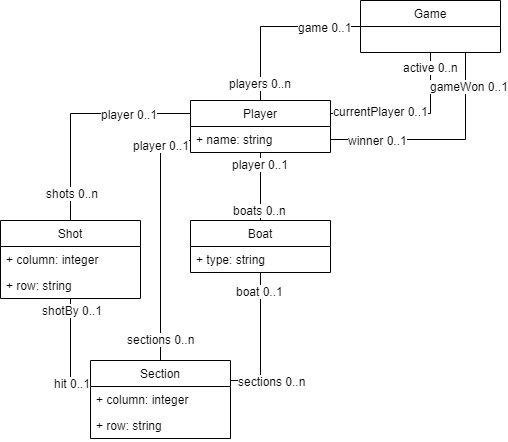

The diagram above was exported from draw.io. Its source (the exported page's mxGraphModel, read from the mxfile embedded in the PNG):
<mxGraphModel dx="1058" dy="808" grid="1" gridSize="10" guides="1" tooltips="1" connect="1" arrows="1" fold="1" page="1" pageScale="1" pageWidth="1400" pageHeight="1169" math="0" shadow="0">
  <root>
    <mxCell id="0" />
    <mxCell id="1" parent="0" />
    <mxCell id="evgp_dQQ-Ux5oJp2dxVW-62" style="edgeStyle=orthogonalEdgeStyle;rounded=0;orthogonalLoop=1;jettySize=auto;html=1;exitX=0;exitY=0.5;exitDx=0;exitDy=0;entryX=0.5;entryY=0;entryDx=0;entryDy=0;endArrow=none;endFill=0;" parent="1" source="evgp_dQQ-Ux5oJp2dxVW-54" target="evgp_dQQ-Ux5oJp2dxVW-58" edge="1">
      <mxGeometry relative="1" as="geometry" />
    </mxCell>
    <mxCell id="evgp_dQQ-Ux5oJp2dxVW-63" value="game 0..1" style="text;html=1;resizable=0;points=[];align=center;verticalAlign=middle;labelBackgroundColor=#ffffff;" parent="evgp_dQQ-Ux5oJp2dxVW-62" vertex="1" connectable="0">
      <mxGeometry x="-0.5862" relative="1" as="geometry">
        <mxPoint as="offset" />
      </mxGeometry>
    </mxCell>
    <mxCell id="evgp_dQQ-Ux5oJp2dxVW-64" value="players 0..n&lt;br&gt;" style="text;html=1;resizable=0;points=[];align=center;verticalAlign=middle;labelBackgroundColor=#ffffff;" parent="evgp_dQQ-Ux5oJp2dxVW-62" vertex="1" connectable="0">
      <mxGeometry x="0.7931" y="-1" relative="1" as="geometry">
        <mxPoint as="offset" />
      </mxGeometry>
    </mxCell>
    <mxCell id="evgp_dQQ-Ux5oJp2dxVW-65" style="edgeStyle=orthogonalEdgeStyle;rounded=0;orthogonalLoop=1;jettySize=auto;html=1;exitX=0.5;exitY=1;exitDx=0;exitDy=0;entryX=1;entryY=0.25;entryDx=0;entryDy=0;endArrow=none;endFill=0;" parent="1" source="evgp_dQQ-Ux5oJp2dxVW-54" target="evgp_dQQ-Ux5oJp2dxVW-58" edge="1">
      <mxGeometry relative="1" as="geometry" />
    </mxCell>
    <mxCell id="evgp_dQQ-Ux5oJp2dxVW-66" value="active 0..n" style="text;html=1;resizable=0;points=[];align=center;verticalAlign=middle;labelBackgroundColor=#ffffff;" parent="evgp_dQQ-Ux5oJp2dxVW-65" vertex="1" connectable="0">
      <mxGeometry x="-0.8261" relative="1" as="geometry">
        <mxPoint as="offset" />
      </mxGeometry>
    </mxCell>
    <mxCell id="evgp_dQQ-Ux5oJp2dxVW-67" value="currentPlayer 0..1" style="text;html=1;resizable=0;points=[];align=center;verticalAlign=middle;labelBackgroundColor=#ffffff;" parent="evgp_dQQ-Ux5oJp2dxVW-65" vertex="1" connectable="0">
      <mxGeometry x="0.8012" relative="1" as="geometry">
        <mxPoint x="34" y="-3" as="offset" />
      </mxGeometry>
    </mxCell>
    <mxCell id="evgp_dQQ-Ux5oJp2dxVW-68" style="edgeStyle=orthogonalEdgeStyle;rounded=0;orthogonalLoop=1;jettySize=auto;html=1;exitX=0.75;exitY=1;exitDx=0;exitDy=0;entryX=1;entryY=0.5;entryDx=0;entryDy=0;endArrow=none;endFill=0;" parent="1" source="evgp_dQQ-Ux5oJp2dxVW-54" target="evgp_dQQ-Ux5oJp2dxVW-59" edge="1">
      <mxGeometry relative="1" as="geometry" />
    </mxCell>
    <mxCell id="evgp_dQQ-Ux5oJp2dxVW-69" value="winner 0..1" style="text;html=1;resizable=0;points=[];align=center;verticalAlign=middle;labelBackgroundColor=#ffffff;" parent="evgp_dQQ-Ux5oJp2dxVW-68" vertex="1" connectable="0">
      <mxGeometry x="0.5766" relative="1" as="geometry">
        <mxPoint as="offset" />
      </mxGeometry>
    </mxCell>
    <mxCell id="evgp_dQQ-Ux5oJp2dxVW-70" value="gameWon 0..1" style="text;html=1;resizable=0;points=[];align=center;verticalAlign=middle;labelBackgroundColor=#ffffff;" parent="evgp_dQQ-Ux5oJp2dxVW-68" vertex="1" connectable="0">
      <mxGeometry x="-0.7027" y="3" relative="1" as="geometry">
        <mxPoint as="offset" />
      </mxGeometry>
    </mxCell>
    <mxCell id="evgp_dQQ-Ux5oJp2dxVW-54" value="Game" style="swimlane;fontStyle=0;childLayout=stackLayout;horizontal=1;startSize=26;fillColor=none;horizontalStack=0;resizeParent=1;resizeParentMax=0;resizeLast=0;collapsible=1;marginBottom=0;" parent="1" vertex="1">
      <mxGeometry x="580" y="40" width="140" height="52" as="geometry" />
    </mxCell>
    <mxCell id="evgp_dQQ-Ux5oJp2dxVW-76" style="edgeStyle=orthogonalEdgeStyle;rounded=0;orthogonalLoop=1;jettySize=auto;html=1;exitX=0;exitY=0.25;exitDx=0;exitDy=0;entryX=0.5;entryY=0;entryDx=0;entryDy=0;endArrow=none;endFill=0;" parent="1" source="evgp_dQQ-Ux5oJp2dxVW-58" target="evgp_dQQ-Ux5oJp2dxVW-71" edge="1">
      <mxGeometry relative="1" as="geometry" />
    </mxCell>
    <mxCell id="evgp_dQQ-Ux5oJp2dxVW-77" value="player 0..1" style="text;html=1;resizable=0;points=[];align=center;verticalAlign=middle;labelBackgroundColor=#ffffff;" parent="evgp_dQQ-Ux5oJp2dxVW-76" vertex="1" connectable="0">
      <mxGeometry x="-0.4558" relative="1" as="geometry">
        <mxPoint as="offset" />
      </mxGeometry>
    </mxCell>
    <mxCell id="evgp_dQQ-Ux5oJp2dxVW-78" value="shots 0..n" style="text;html=1;resizable=0;points=[];align=center;verticalAlign=middle;labelBackgroundColor=#ffffff;" parent="evgp_dQQ-Ux5oJp2dxVW-76" vertex="1" connectable="0">
      <mxGeometry x="0.7551" y="1" relative="1" as="geometry">
        <mxPoint as="offset" />
      </mxGeometry>
    </mxCell>
    <mxCell id="evgp_dQQ-Ux5oJp2dxVW-58" value="Player" style="swimlane;fontStyle=0;childLayout=stackLayout;horizontal=1;startSize=26;fillColor=none;horizontalStack=0;resizeParent=1;resizeParentMax=0;resizeLast=0;collapsible=1;marginBottom=0;" parent="1" vertex="1">
      <mxGeometry x="410" y="140" width="140" height="52" as="geometry" />
    </mxCell>
    <mxCell id="evgp_dQQ-Ux5oJp2dxVW-59" value="+ name: string" style="text;strokeColor=none;fillColor=none;align=left;verticalAlign=top;spacingLeft=4;spacingRight=4;overflow=hidden;rotatable=0;points=[[0,0.5],[1,0.5]];portConstraint=eastwest;" parent="evgp_dQQ-Ux5oJp2dxVW-58" vertex="1">
      <mxGeometry y="26" width="140" height="26" as="geometry" />
    </mxCell>
    <mxCell id="evgp_dQQ-Ux5oJp2dxVW-71" value="Shot" style="swimlane;fontStyle=0;childLayout=stackLayout;horizontal=1;startSize=26;fillColor=none;horizontalStack=0;resizeParent=1;resizeParentMax=0;resizeLast=0;collapsible=1;marginBottom=0;" parent="1" vertex="1">
      <mxGeometry x="220" y="260" width="140" height="78" as="geometry" />
    </mxCell>
    <mxCell id="evgp_dQQ-Ux5oJp2dxVW-72" value="+ column: integer" style="text;strokeColor=none;fillColor=none;align=left;verticalAlign=top;spacingLeft=4;spacingRight=4;overflow=hidden;rotatable=0;points=[[0,0.5],[1,0.5]];portConstraint=eastwest;" parent="evgp_dQQ-Ux5oJp2dxVW-71" vertex="1">
      <mxGeometry y="26" width="140" height="26" as="geometry" />
    </mxCell>
    <mxCell id="evgp_dQQ-Ux5oJp2dxVW-73" value="+ row: string" style="text;strokeColor=none;fillColor=none;align=left;verticalAlign=top;spacingLeft=4;spacingRight=4;overflow=hidden;rotatable=0;points=[[0,0.5],[1,0.5]];portConstraint=eastwest;" parent="evgp_dQQ-Ux5oJp2dxVW-71" vertex="1">
      <mxGeometry y="52" width="140" height="26" as="geometry" />
    </mxCell>
    <mxCell id="evgp_dQQ-Ux5oJp2dxVW-87" style="edgeStyle=orthogonalEdgeStyle;rounded=0;orthogonalLoop=1;jettySize=auto;html=1;exitX=1;exitY=0.25;exitDx=0;exitDy=0;endArrow=none;endFill=0;" parent="1" source="evgp_dQQ-Ux5oJp2dxVW-79" target="evgp_dQQ-Ux5oJp2dxVW-82" edge="1">
      <mxGeometry relative="1" as="geometry" />
    </mxCell>
    <mxCell id="evgp_dQQ-Ux5oJp2dxVW-88" value="sections 0..n" style="text;html=1;resizable=0;points=[];align=center;verticalAlign=middle;labelBackgroundColor=#ffffff;" parent="evgp_dQQ-Ux5oJp2dxVW-87" vertex="1" connectable="0">
      <mxGeometry x="-0.5846" y="2" relative="1" as="geometry">
        <mxPoint x="11.5" y="2.5" as="offset" />
      </mxGeometry>
    </mxCell>
    <mxCell id="evgp_dQQ-Ux5oJp2dxVW-89" value="boat 0..1" style="text;html=1;resizable=0;points=[];align=center;verticalAlign=middle;labelBackgroundColor=#ffffff;" parent="evgp_dQQ-Ux5oJp2dxVW-87" vertex="1" connectable="0">
      <mxGeometry x="0.7445" y="1" relative="1" as="geometry">
        <mxPoint as="offset" />
      </mxGeometry>
    </mxCell>
    <mxCell id="evgp_dQQ-Ux5oJp2dxVW-90" style="edgeStyle=orthogonalEdgeStyle;rounded=0;orthogonalLoop=1;jettySize=auto;html=1;exitX=0;exitY=0.25;exitDx=0;exitDy=0;endArrow=none;endFill=0;" parent="1" source="evgp_dQQ-Ux5oJp2dxVW-79" target="evgp_dQQ-Ux5oJp2dxVW-71" edge="1">
      <mxGeometry relative="1" as="geometry" />
    </mxCell>
    <mxCell id="evgp_dQQ-Ux5oJp2dxVW-91" value="shotBy 0..1" style="text;html=1;resizable=0;points=[];align=center;verticalAlign=middle;labelBackgroundColor=#ffffff;" parent="evgp_dQQ-Ux5oJp2dxVW-90" vertex="1" connectable="0">
      <mxGeometry x="0.7828" y="-1" relative="1" as="geometry">
        <mxPoint as="offset" />
      </mxGeometry>
    </mxCell>
    <mxCell id="evgp_dQQ-Ux5oJp2dxVW-92" value="hit 0..1" style="text;html=1;resizable=0;points=[];align=center;verticalAlign=middle;labelBackgroundColor=#ffffff;" parent="evgp_dQQ-Ux5oJp2dxVW-90" vertex="1" connectable="0">
      <mxGeometry x="-0.6276" y="2" relative="1" as="geometry">
        <mxPoint as="offset" />
      </mxGeometry>
    </mxCell>
    <mxCell id="I2s8XCdfl0OifWT87co5-1" style="edgeStyle=orthogonalEdgeStyle;rounded=0;orthogonalLoop=1;jettySize=auto;html=1;exitX=0.5;exitY=0;exitDx=0;exitDy=0;endArrow=none;endFill=0;" edge="1" parent="1" source="evgp_dQQ-Ux5oJp2dxVW-79" target="evgp_dQQ-Ux5oJp2dxVW-58">
      <mxGeometry relative="1" as="geometry">
        <Array as="points">
          <mxPoint x="380" y="180" />
        </Array>
      </mxGeometry>
    </mxCell>
    <mxCell id="I2s8XCdfl0OifWT87co5-2" value="player 0..1" style="text;html=1;resizable=0;points=[];align=center;verticalAlign=middle;labelBackgroundColor=#ffffff;" vertex="1" connectable="0" parent="I2s8XCdfl0OifWT87co5-1">
      <mxGeometry x="0.728" relative="1" as="geometry">
        <mxPoint as="offset" />
      </mxGeometry>
    </mxCell>
    <mxCell id="I2s8XCdfl0OifWT87co5-3" value="sections 0..n" style="text;html=1;resizable=0;points=[];align=center;verticalAlign=middle;labelBackgroundColor=#ffffff;" vertex="1" connectable="0" parent="I2s8XCdfl0OifWT87co5-1">
      <mxGeometry x="-0.824" relative="1" as="geometry">
        <mxPoint as="offset" />
      </mxGeometry>
    </mxCell>
    <mxCell id="evgp_dQQ-Ux5oJp2dxVW-79" value="Section" style="swimlane;fontStyle=0;childLayout=stackLayout;horizontal=1;startSize=26;fillColor=none;horizontalStack=0;resizeParent=1;resizeParentMax=0;resizeLast=0;collapsible=1;marginBottom=0;" parent="1" vertex="1">
      <mxGeometry x="310" y="400" width="140" height="78" as="geometry" />
    </mxCell>
    <mxCell id="evgp_dQQ-Ux5oJp2dxVW-80" value="+ column: integer" style="text;strokeColor=none;fillColor=none;align=left;verticalAlign=top;spacingLeft=4;spacingRight=4;overflow=hidden;rotatable=0;points=[[0,0.5],[1,0.5]];portConstraint=eastwest;" parent="evgp_dQQ-Ux5oJp2dxVW-79" vertex="1">
      <mxGeometry y="26" width="140" height="26" as="geometry" />
    </mxCell>
    <mxCell id="evgp_dQQ-Ux5oJp2dxVW-81" value="+ row: string" style="text;strokeColor=none;fillColor=none;align=left;verticalAlign=top;spacingLeft=4;spacingRight=4;overflow=hidden;rotatable=0;points=[[0,0.5],[1,0.5]];portConstraint=eastwest;" parent="evgp_dQQ-Ux5oJp2dxVW-79" vertex="1">
      <mxGeometry y="52" width="140" height="26" as="geometry" />
    </mxCell>
    <mxCell id="evgp_dQQ-Ux5oJp2dxVW-84" style="edgeStyle=orthogonalEdgeStyle;rounded=0;orthogonalLoop=1;jettySize=auto;html=1;exitX=0.5;exitY=0;exitDx=0;exitDy=0;endArrow=none;endFill=0;" parent="1" source="evgp_dQQ-Ux5oJp2dxVW-82" target="evgp_dQQ-Ux5oJp2dxVW-58" edge="1">
      <mxGeometry relative="1" as="geometry" />
    </mxCell>
    <mxCell id="evgp_dQQ-Ux5oJp2dxVW-85" value="player 0..1" style="text;html=1;resizable=0;points=[];align=center;verticalAlign=middle;labelBackgroundColor=#ffffff;" parent="evgp_dQQ-Ux5oJp2dxVW-84" vertex="1" connectable="0">
      <mxGeometry x="0.6842" y="1" relative="1" as="geometry">
        <mxPoint as="offset" />
      </mxGeometry>
    </mxCell>
    <mxCell id="evgp_dQQ-Ux5oJp2dxVW-86" value="boats 0..n" style="text;html=1;resizable=0;points=[];align=center;verticalAlign=middle;labelBackgroundColor=#ffffff;" parent="evgp_dQQ-Ux5oJp2dxVW-84" vertex="1" connectable="0">
      <mxGeometry x="-0.0063" y="23" relative="1" as="geometry">
        <mxPoint x="22" y="23" as="offset" />
      </mxGeometry>
    </mxCell>
    <mxCell id="evgp_dQQ-Ux5oJp2dxVW-82" value="Boat" style="swimlane;fontStyle=0;childLayout=stackLayout;horizontal=1;startSize=26;fillColor=none;horizontalStack=0;resizeParent=1;resizeParentMax=0;resizeLast=0;collapsible=1;marginBottom=0;" parent="1" vertex="1">
      <mxGeometry x="410" y="260" width="140" height="52" as="geometry" />
    </mxCell>
    <mxCell id="evgp_dQQ-Ux5oJp2dxVW-83" value="+ type: string" style="text;strokeColor=none;fillColor=none;align=left;verticalAlign=top;spacingLeft=4;spacingRight=4;overflow=hidden;rotatable=0;points=[[0,0.5],[1,0.5]];portConstraint=eastwest;" parent="evgp_dQQ-Ux5oJp2dxVW-82" vertex="1">
      <mxGeometry y="26" width="140" height="26" as="geometry" />
    </mxCell>
  </root>
</mxGraphModel>